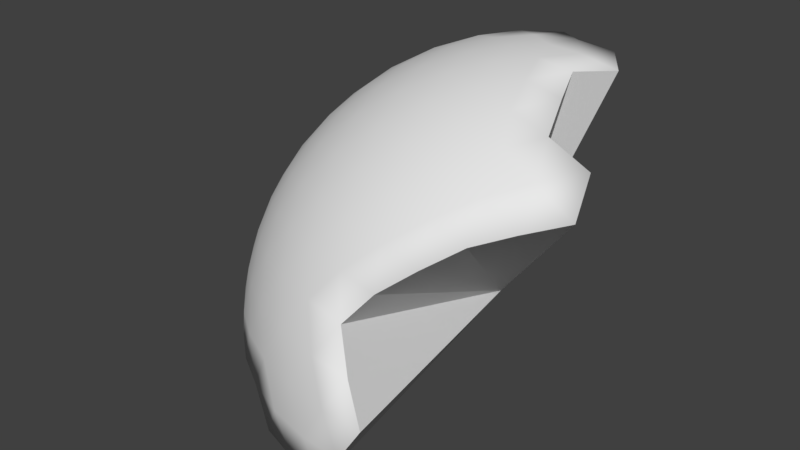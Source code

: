 # Source: snowballparticle.blend  (saved by Blender 2.79.0; exported with 4.5.12 LTS)
import bpy
from mathutils import Matrix  # noqa: F401  (used for matrix-valued properties, if any)

bpy.ops.wm.read_factory_settings(use_empty=True)
scene = bpy.context.scene
scene.name = 'Scene'

# ---- collections
col_collection_1 = bpy.data.collections.new('Collection 1'); scene.collection.children.link(col_collection_1)

# ---- materials (node trees are filled in below, after node groups)
mat_mat_snow = bpy.data.materials.new('mat_snow')
mat_mat_snow.alpha_threshold = 0.0
mat_mat_snow.use_transparent_shadow = False
mat_mat_snow.roughness = 0.5

# ---- material node trees

# ---- world
world_world = bpy.data.worlds.new('World'); scene.world = world_world
world_world.color = (0.05088, 0.05088, 0.05088)
world_world.use_sun_shadow = False
world_world.sun_shadow_jitter_overblur = 0.0
world_world.cycles.sampling_method = 'MANUAL'

# ---- meshes
me_icosphere = bpy.data.meshes.new('Icosphere')
me_icosphere.from_pydata([(-0.7236, -0.5257, 0.4472), (-0.09275, -0.05717, 0.1056), (0.0, 0.0, 1.0), (0.08028, -0.9883, 0.1299), (-8.759e-09, -1.0, -8.759e-09), (-0.08028, -0.9883, -0.1299), (-0.7945, -0.4906, 0.3577), (-0.8607, -0.4429, 0.2512), (-0.9151, -0.3817, 0.1299), (-0.9511, -0.309, -8.759e-09), (-0.9647, -0.229, -0.1299), (-0.5878, -0.809, 8.759e-09), (-0.6458, -0.7523, 0.1299), (-0.6872, -0.6817, 0.2512), (-0.7122, -0.604, 0.3577), (0.02964, -0.8642, 0.5023), (-0.1146, -0.8467, 0.5196), (-0.2629, -0.809, 0.5257), (-0.405, -0.7523, 0.5196), (-0.5319, -0.6817, 0.5023), (-0.6385, -0.604, 0.477), (-0.7718, -0.4205, 0.477), (-0.8127, -0.2952, 0.5023), (-0.8407, -0.1527, 0.5196), (-0.8506, 1.752e-08, 0.5257), (-0.8407, 0.1527, 0.5196), (0.03685, -0.1134, 0.9929), (0.07761, -0.2389, 0.9679), (0.1204, -0.3706, 0.921), (0.1625, -0.5, 0.8507), (0.2007, -0.6177, 0.7604), (0.2328, -0.7166, 0.6575), (0.2511, 0.0, 0.9679), (0.1192, 0.0, 0.9929), (-0.09647, -0.07009, 0.9929), (-0.2032, -0.1476, 0.9679), (-0.3153, -0.229, 0.921), (-0.4253, -0.309, 0.8507), (-0.5254, -0.3817, 0.7604), (-0.6095, -0.4429, 0.6575), (-0.6753, -0.4906, 0.5507), (-0.09647, 0.07009, 0.9929), (-0.2032, 0.1476, 0.9679), (-0.3153, 0.229, 0.921), (0.03685, 0.1134, 0.9929), (0.1662, 0.1207, 0.9787), (-0.06348, 0.1954, 0.9787), (-0.2054, 0.0, 0.9787), (-0.3229, 0.07819, 0.9432), (-0.3229, -0.07819, 0.9432), (-0.4414, 0.1604, 0.8829), (-0.4472, -1.567e-08, 0.8944), (-0.4414, -0.1604, 0.8829), (-0.5665, 0.08232, 0.8199), (-0.5665, -0.08232, 0.8199), (-0.5518, -0.2405, 0.7986), (-0.6708, 0.1625, 0.7236), (-0.6798, -1.662e-08, 0.7334), (-0.6708, -0.1625, 0.7236), (-0.6457, -0.3128, 0.6966), (-0.7725, 0.08018, 0.6299), (-0.7725, -0.08018, 0.6299), (-0.7534, -0.2346, 0.6143), (-0.719, -0.3731, 0.5863), (-0.06348, -0.1954, 0.9787), (-0.1741, -0.2829, 0.9432), (-0.02541, -0.3312, 0.9432), (-0.2889, -0.3703, 0.8829), (-0.1382, -0.4253, 0.8944), (0.0161, -0.4694, 0.8829), (-0.3993, -0.4504, 0.7986), (-0.2534, -0.5134, 0.8199), (-0.09678, -0.5642, 0.8199), (0.05825, -0.5991, 0.7986), (-0.497, -0.5175, 0.6966), (-0.3618, -0.5878, 0.7236), (-0.2101, -0.6466, 0.7334), (-0.05279, -0.6882, 0.7236), (0.09791, -0.7108, 0.6966), (-0.5771, -0.5685, 0.5863), (-0.4559, -0.644, 0.6143), (-0.315, -0.7099, 0.6299), (-0.1625, -0.7595, 0.6299), (-0.009708, -0.789, 0.6143), (0.1327, -0.7991, 0.5863), (0.1662, -0.1207, 0.9787), (0.2152, -0.253, 0.9432), (0.2629, -0.3892, 0.8829), (0.305, -0.5189, 0.7986), (0.41, -0.3996, 0.8199), (0.3386, -0.6326, 0.6966), (0.4472, -0.5257, 0.7236), (-0.9089, 0.08018, 0.4092), (-0.9867, 0.08232, 0.1401), (-0.96, -8.034e-08, 0.2801), (-0.9089, -0.08018, 0.4092), (-0.988, 0.07819, -0.133), (-1.0, -3.608e-07, 6.396e-07), (-0.9867, -0.08232, 0.1401), (-0.9472, -0.1625, 0.2764), (-0.8864, -0.2346, 0.3991), (-0.988, -0.07819, -0.133), (-0.9871, -0.1604, 1.457e-06), (-0.961, -0.2405, 0.1364), (-0.9118, -0.3128, 0.2661), (-0.846, -0.3731, 0.3809), (-0.6163, -0.6893, 0.3809), (-0.5792, -0.7705, 0.2661), (-0.497, -0.7705, 0.3991), (-0.5257, -0.8396, 0.1364), (-0.4472, -0.8506, 0.2764), (-0.3571, -0.8396, 0.4092), (-0.4575, -0.8892, -6.26e-07), (-0.3832, -0.913, 0.1401), (-0.2966, -0.913, 0.2801), (-0.2046, -0.8892, 0.4092), (-0.3797, -0.9155, -0.133), (-0.309, -0.9511, -7.872e-07), (-0.2266, -0.9639, 0.1401), (-0.1382, -0.9511, 0.2764), (-0.05082, -0.9155, 0.3991), (-0.2309, -0.9638, -0.133), (-0.1525, -0.9883, -4.943e-07), (-0.06821, -0.9883, 0.1364), (0.0157, -0.9638, 0.2661), (-0.7825, -0.5685, 0.2539), (-0.8453, -0.5175, 0.133), (-0.7534, -0.644, 0.133), (-0.8928, -0.4504, -4.545e-09), (-0.809, -0.5878, 4.016e-14), (-0.7043, -0.7099, 4.545e-09), (-0.9189, -0.3703, -0.1364), (-0.8467, -0.5134, -0.1401), (-0.7499, -0.6466, -0.1401)], [], [(0, 20, 40), (33, 44, 2), (32, 45, 33), (33, 45, 44), (44, 41, 2), (44, 46, 41), (46, 42, 41), (41, 34, 2), (42, 47, 41), (43, 48, 42), (41, 47, 34), (47, 35, 34), (42, 48, 47), (48, 49, 47), (47, 49, 35), (49, 36, 35), (43, 50, 48), (50, 51, 48), (48, 51, 49), (51, 52, 49), (49, 52, 36), (52, 37, 36), (50, 53, 51), (53, 54, 51), (51, 54, 52), (54, 55, 52), (52, 55, 37), (55, 38, 37), (56, 57, 53), (53, 57, 54), (57, 58, 54), (54, 58, 55), (58, 59, 55), (55, 59, 38), (59, 39, 38), (56, 60, 57), (60, 61, 57), (57, 61, 58), (61, 62, 58), (58, 62, 59), (62, 63, 59), (59, 63, 39), (63, 40, 39), (25, 24, 60), (60, 24, 61), (24, 23, 61), (61, 23, 62), (23, 22, 62), (62, 22, 63), (22, 21, 63), (63, 21, 40), (21, 0, 40), (34, 26, 2), (35, 64, 34), (36, 65, 35), (37, 67, 36), (38, 70, 37), (39, 74, 38), (40, 79, 39), (34, 64, 26), (64, 27, 26), (35, 65, 64), (65, 66, 64), (64, 66, 27), (66, 28, 27), (36, 67, 65), (67, 68, 65), (65, 68, 66), (68, 69, 66), (66, 69, 28), (69, 29, 28), (37, 70, 67), (70, 71, 67), (67, 71, 68), (71, 72, 68), (68, 72, 69), (72, 73, 69), (69, 73, 29), (73, 30, 29), (38, 74, 70), (74, 75, 70), (70, 75, 71), (75, 76, 71), (71, 76, 72), (76, 77, 72), (72, 77, 73), (77, 78, 73), (73, 78, 30), (78, 31, 30), (39, 79, 74), (79, 80, 74), (74, 80, 75), (80, 81, 75), (75, 81, 76), (81, 82, 76), (76, 82, 77), (82, 83, 77), (77, 83, 78), (83, 84, 78), (78, 84, 31), (40, 20, 79), (20, 19, 79), (79, 19, 80), (19, 18, 80), (80, 18, 81), (18, 17, 81), (81, 17, 82), (17, 16, 82), (82, 16, 83), (16, 15, 83), (83, 15, 84), (26, 33, 2), (27, 85, 26), (28, 86, 27), (29, 87, 28), (30, 88, 29), (31, 90, 30), (26, 85, 33), (85, 32, 33), (27, 86, 85), (28, 87, 86), (29, 88, 87), (88, 89, 87), (30, 90, 88), (90, 91, 88), (88, 91, 89), (92, 24, 25), (94, 95, 92), (92, 95, 24), (95, 23, 24), (97, 98, 93), (93, 98, 94), (98, 99, 94), (94, 99, 95), (99, 100, 95), (95, 100, 23), (100, 22, 23), (96, 101, 97), (101, 102, 97), (97, 102, 98), (102, 103, 98), (98, 103, 99), (103, 104, 99), (99, 104, 100), (104, 105, 100), (100, 105, 22), (105, 21, 22), (101, 10, 102), (10, 9, 102), (102, 9, 103), (9, 8, 103), (103, 8, 104), (8, 7, 104), (104, 7, 105), (7, 6, 105), (105, 6, 21), (6, 0, 21), (14, 20, 0), (13, 106, 14), (12, 107, 13), (11, 109, 12), (14, 106, 20), (106, 19, 20), (13, 107, 106), (107, 108, 106), (106, 108, 19), (108, 18, 19), (12, 109, 107), (109, 110, 107), (107, 110, 108), (110, 111, 108), (108, 111, 18), (111, 17, 18), (11, 112, 109), (112, 113, 109), (109, 113, 110), (113, 114, 110), (110, 114, 111), (114, 115, 111), (111, 115, 17), (115, 16, 17), (116, 117, 112), (112, 117, 113), (117, 118, 113), (113, 118, 114), (118, 119, 114), (114, 119, 115), (119, 120, 115), (115, 120, 16), (120, 15, 16), (116, 121, 117), (121, 122, 117), (117, 122, 118), (122, 123, 118), (118, 123, 119), (123, 124, 119), (119, 124, 120), (121, 5, 122), (5, 4, 122), (122, 4, 123), (4, 3, 123), (123, 3, 124), (94, 1, 93), (15, 1, 84), (4, 1, 3), (112, 1, 116), (25, 1, 92), (87, 1, 86), (93, 1, 97), (50, 1, 53), (121, 1, 5), (130, 1, 11), (116, 1, 121), (133, 1, 130), (101, 1, 10), (86, 1, 85), (44, 1, 46), (96, 1, 101), (46, 1, 42), (53, 1, 56), (90, 1, 91), (31, 1, 90), (120, 1, 15), (92, 1, 94), (89, 1, 87), (132, 1, 133), (45, 1, 44), (56, 1, 60), (32, 1, 45), (85, 1, 32), (97, 1, 96), (124, 1, 120), (60, 1, 25), (11, 1, 112), (6, 14, 0), (7, 125, 6), (8, 126, 7), (9, 128, 8), (10, 131, 9), (6, 125, 14), (125, 13, 14), (7, 126, 125), (126, 127, 125), (125, 127, 13), (127, 12, 13), (8, 128, 126), (128, 129, 126), (126, 129, 127), (129, 130, 127), (127, 130, 12), (130, 11, 12), (9, 131, 128), (131, 132, 128), (128, 132, 129), (132, 133, 129), (129, 133, 130), (131, 1, 132), (42, 1, 43), (43, 1, 50), (3, 1, 124), (10, 1, 131), (84, 1, 31), (5, 1, 4), (91, 1, 89)])
me_icosphere.polygons.foreach_set('use_smooth', [1, 1, 1, 1, 1, 1, 1, 1, 1, 1, 1, 1, 1, 1, 1, 1, 1, 1, 1, 1, 1, 1, 1, 1, 1, 1, 1, 1, 1, 1, 1, 1, 1, 1, 1, 1, 1, 1, 1, 1, 1, 1, 1, 1, 1, 1, 1, 1, 1, 1, 1, 1, 1, 1, 1, 1, 1, 1, 1, 1, 1, 1, 1, 1, 1, 1, 1, 1, 1, 1, 1, 1, 1, 1, 1, 1, 1, 1, 1, 1, 1, 1, 1, 1, 1, 1, 1, 1, 1, 1, 1, 1, 1, 1, 1, 1, 1, 1, 1, 1, 1, 1, 1, 1, 1, 1, 1, 1, 1, 1, 1, 1, 1, 1, 1, 1, 1, 1, 1, 1, 1, 1, 1, 1, 1, 1, 1, 1, 1, 1, 1, 1, 1, 1, 1, 1, 1, 1, 1, 1, 1, 1, 1, 1, 1, 1, 1, 1, 1, 1, 1, 1, 1, 1, 1, 1, 1, 1, 1, 1, 1, 1, 1, 1, 1, 1, 1, 1, 1, 1, 1, 1, 1, 1, 1, 1, 1, 1, 1, 1, 1, 1, 1, 1, 1, 1, 1, 1, 1, 1, 1, 1, 1, 1, 1, 1, 1, 1, 1, 1, 1, 1, 0, 0, 0, 0, 0, 0, 0, 0, 0, 0, 0, 0, 0, 0, 0, 0, 0, 0, 0, 0, 0, 0, 0, 0, 0, 0, 0, 0, 0, 0, 0, 0, 1, 1, 1, 1, 1, 1, 1, 1, 1, 1, 1, 1, 1, 1, 1, 1, 1, 1, 1, 1, 1, 1, 0, 0, 0, 0, 0, 0, 0, 0])
_uv = me_icosphere.uv_layers.new(name='UVMap')
_uv.uv.foreach_set('vector', [0.2096, 0.7005, 0.2323, 0.6917, 0.222, 0.7334, 0.5105, 0.8179, 0.5381, 0.8534, 0.4953, 0.8529, 0.5224, 0.7775, 0.5482, 0.8131, 0.5105, 0.8179, 0.5105, 0.8179, 0.5482, 0.8131, 0.5381, 0.8534, 0.5381, 0.8534, 0.5053, 0.8901, 0.4953, 0.8529, 0.5381, 0.8534, 0.5665, 0.8885, 0.5053, 0.8901, 0.5665, 0.8885, 0.5286, 0.931, 0.5053, 0.8901, 0.5053, 0.8901, 0.4536, 0.8669, 0.4953, 0.8529, 0.5286, 0.931, 0.4446, 0.908, 0.5053, 0.8901, 0.6225, 0.9691, 0.4169, 0.9529, 0.5286, 0.931, 0.5053, 0.8901, 0.4446, 0.908, 0.4536, 0.8669, 0.4446, 0.908, 0.4002, 0.8713, 0.4536, 0.8669, 0.5286, 0.931, 0.4169, 0.9529, 0.4446, 0.908, 0.4169, 0.9529, 0.3624, 0.9083, 0.4446, 0.908, 0.4446, 0.908, 0.3624, 0.9083, 0.4002, 0.8713, 0.3624, 0.9083, 0.3441, 0.8613, 0.4002, 0.8713, 0.6225, 0.9691, 0.1691, 0.9831, 0.4169, 0.9529, 0.1691, 0.9831, 0.2763, 0.9366, 0.4169, 0.9529, 0.4169, 0.9529, 0.2763, 0.9366, 0.3624, 0.9083, 0.2763, 0.9366, 0.2914, 0.8859, 0.3624, 0.9083, 0.3624, 0.9083, 0.2914, 0.8859, 0.3441, 0.8613, 0.2914, 0.8859, 0.2972, 0.8374, 0.3441, 0.8613, 0.1691, 0.9831, 0.1463, 0.9322, 0.2763, 0.9366, 0.1463, 0.9322, 0.2162, 0.8944, 0.2763, 0.9366, 0.2763, 0.9366, 0.2162, 0.8944, 0.2914, 0.8859, 0.2162, 0.8944, 0.2469, 0.8492, 0.2914, 0.8859, 0.2914, 0.8859, 0.2469, 0.8492, 0.2972, 0.8374, 0.2469, 0.8492, 0.263, 0.8048, 0.2972, 0.8374, 0.07099, 0.8975, 0.143, 0.8798, 0.1463, 0.9322, 0.1463, 0.9322, 0.143, 0.8798, 0.2162, 0.8944, 0.143, 0.8798, 0.1911, 0.8463, 0.2162, 0.8944, 0.2162, 0.8944, 0.1911, 0.8463, 0.2469, 0.8492, 0.1911, 0.8463, 0.2204, 0.8073, 0.2469, 0.8492, 0.2469, 0.8492, 0.2204, 0.8073, 0.263, 0.8048, 0.2204, 0.8073, 0.239, 0.7688, 0.263, 0.8048, 0.07099, 0.8975, 0.09305, 0.8491, 0.143, 0.8798, 0.09305, 0.8491, 0.1416, 0.8287, 0.143, 0.8798, 0.143, 0.8798, 0.1416, 0.8287, 0.1911, 0.8463, 0.1416, 0.8287, 0.178, 0.799, 0.1911, 0.8463, 0.1911, 0.8463, 0.178, 0.799, 0.2204, 0.8073, 0.178, 0.799, 0.2037, 0.7658, 0.2204, 0.8073, 0.2204, 0.8073, 0.2037, 0.7658, 0.239, 0.7688, 0.2037, 0.7658, 0.222, 0.7334, 0.239, 0.7688, 0.06257, 0.813, 0.1044, 0.8018, 0.09305, 0.8491, 0.09305, 0.8491, 0.1044, 0.8018, 0.1416, 0.8287, 0.1044, 0.8018, 0.1409, 0.7813, 0.1416, 0.8287, 0.1416, 0.8287, 0.1409, 0.7813, 0.178, 0.799, 0.1409, 0.7813, 0.17, 0.7554, 0.178, 0.799, 0.178, 0.799, 0.17, 0.7554, 0.2037, 0.7658, 0.17, 0.7554, 0.1924, 0.7276, 0.2037, 0.7658, 0.2037, 0.7658, 0.1924, 0.7276, 0.222, 0.7334, 0.1924, 0.7276, 0.2096, 0.7005, 0.222, 0.7334, 0.4536, 0.8669, 0.469, 0.8245, 0.4953, 0.8529, 0.4002, 0.8713, 0.4291, 0.8318, 0.4536, 0.8669, 0.3441, 0.8613, 0.3834, 0.8292, 0.4002, 0.8713, 0.2972, 0.8374, 0.3385, 0.8143, 0.3441, 0.8613, 0.263, 0.8048, 0.3005, 0.7888, 0.2972, 0.8374, 0.239, 0.7688, 0.271, 0.7572, 0.263, 0.8048, 0.222, 0.7334, 0.2488, 0.7238, 0.239, 0.7688, 0.4536, 0.8669, 0.4291, 0.8318, 0.469, 0.8245, 0.4291, 0.8318, 0.4476, 0.7894, 0.469, 0.8245, 0.4002, 0.8713, 0.3834, 0.8292, 0.4291, 0.8318, 0.3834, 0.8292, 0.411, 0.7901, 0.4291, 0.8318, 0.4291, 0.8318, 0.411, 0.7901, 0.4476, 0.7894, 0.411, 0.7901, 0.4304, 0.7487, 0.4476, 0.7894, 0.3441, 0.8613, 0.3385, 0.8143, 0.3834, 0.8292, 0.3385, 0.8143, 0.372, 0.7816, 0.3834, 0.8292, 0.3834, 0.8292, 0.372, 0.7816, 0.411, 0.7901, 0.372, 0.7816, 0.3974, 0.7436, 0.411, 0.7901, 0.411, 0.7901, 0.3974, 0.7436, 0.4304, 0.7487, 0.3974, 0.7436, 0.4166, 0.7045, 0.4304, 0.7487, 0.2972, 0.8374, 0.3005, 0.7888, 0.3385, 0.8143, 0.3005, 0.7888, 0.3348, 0.7634, 0.3385, 0.8143, 0.3385, 0.8143, 0.3348, 0.7634, 0.372, 0.7816, 0.3348, 0.7634, 0.3637, 0.7309, 0.372, 0.7816, 0.372, 0.7816, 0.3637, 0.7309, 0.3974, 0.7436, 0.3637, 0.7309, 0.387, 0.6951, 0.3974, 0.7436, 0.3974, 0.7436, 0.387, 0.6951, 0.4166, 0.7045, 0.387, 0.6951, 0.4054, 0.6595, 0.4166, 0.7045, 0.263, 0.8048, 0.271, 0.7572, 0.3005, 0.7888, 0.271, 0.7572, 0.3028, 0.7377, 0.3005, 0.7888, 0.3005, 0.7888, 0.3028, 0.7377, 0.3348, 0.7634, 0.3028, 0.7377, 0.3321, 0.7111, 0.3348, 0.7634, 0.3348, 0.7634, 0.3321, 0.7111, 0.3637, 0.7309, 0.3321, 0.7111, 0.3576, 0.6799, 0.3637, 0.7309, 0.3637, 0.7309, 0.3576, 0.6799, 0.387, 0.6951, 0.3576, 0.6799, 0.3788, 0.6473, 0.387, 0.6951, 0.387, 0.6951, 0.3788, 0.6473, 0.4054, 0.6595, 0.3788, 0.6473, 0.3963, 0.6159, 0.4054, 0.6595, 0.239, 0.7688, 0.2488, 0.7238, 0.271, 0.7572, 0.2488, 0.7238, 0.2769, 0.7082, 0.271, 0.7572, 0.271, 0.7572, 0.2769, 0.7082, 0.3028, 0.7377, 0.2769, 0.7082, 0.3045, 0.6865, 0.3028, 0.7377, 0.3028, 0.7377, 0.3045, 0.6865, 0.3321, 0.7111, 0.3045, 0.6865, 0.3301, 0.6601, 0.3321, 0.7111, 0.3321, 0.7111, 0.3301, 0.6601, 0.3576, 0.6799, 0.3301, 0.6601, 0.3528, 0.6313, 0.3576, 0.6799, 0.3576, 0.6799, 0.3528, 0.6313, 0.3788, 0.6473, 0.3528, 0.6313, 0.3723, 0.6026, 0.3788, 0.6473, 0.3788, 0.6473, 0.3723, 0.6026, 0.3963, 0.6159, 0.222, 0.7334, 0.2323, 0.6917, 0.2488, 0.7238, 0.2323, 0.6917, 0.2566, 0.6783, 0.2488, 0.7238, 0.2488, 0.7238, 0.2566, 0.6783, 0.2769, 0.7082, 0.2566, 0.6783, 0.2815, 0.6601, 0.2769, 0.7082, 0.2769, 0.7082, 0.2815, 0.6601, 0.3045, 0.6865, 0.2815, 0.6601, 0.3058, 0.6378, 0.3045, 0.6865, 0.3045, 0.6865, 0.3058, 0.6378, 0.3301, 0.6601, 0.3058, 0.6378, 0.3285, 0.6128, 0.3301, 0.6601, 0.3301, 0.6601, 0.3285, 0.6128, 0.3528, 0.6313, 0.3285, 0.6128, 0.3489, 0.5871, 0.3528, 0.6313, 0.3528, 0.6313, 0.3489, 0.5871, 0.3723, 0.6026, 0.469, 0.8245, 0.5105, 0.8179, 0.4953, 0.8529, 0.4476, 0.7894, 0.4858, 0.7878, 0.469, 0.8245, 0.4304, 0.7487, 0.4647, 0.7507, 0.4476, 0.7894, 0.4166, 0.7045, 0.4471, 0.7085, 0.4304, 0.7487, 0.4054, 0.6595, 0.4324, 0.6636, 0.4166, 0.7045, 0.3963, 0.6159, 0.4202, 0.6189, 0.4054, 0.6595, 0.469, 0.8245, 0.4858, 0.7878, 0.5105, 0.8179, 0.4858, 0.7878, 0.5224, 0.7775, 0.5105, 0.8179, 0.4476, 0.7894, 0.4647, 0.7507, 0.4858, 0.7878, 0.4304, 0.7487, 0.4471, 0.7085, 0.4647, 0.7507, 0.4166, 0.7045, 0.4324, 0.6636, 0.4471, 0.7085, 0.4324, 0.6636, 0.4618, 0.6637, 0.4471, 0.7085, 0.4054, 0.6595, 0.4202, 0.6189, 0.4324, 0.6636, 0.4202, 0.6189, 0.4467, 0.6193, 0.4324, 0.6636, 0.4324, 0.6636, 0.4467, 0.6193, 0.4618, 0.6637, 0.07584, 0.7685, 0.1044, 0.8018, 0.06257, 0.813, 0.08612, 0.7196, 0.1118, 0.754, 0.07584, 0.7685, 0.07584, 0.7685, 0.1118, 0.754, 0.1044, 0.8018, 0.1118, 0.754, 0.1409, 0.7813, 0.1044, 0.8018, 0.07389, 0.6316, 0.09425, 0.6688, 0.06428, 0.6807, 0.06428, 0.6807, 0.09425, 0.6688, 0.08612, 0.7196, 0.09425, 0.6688, 0.1175, 0.7034, 0.08612, 0.7196, 0.08612, 0.7196, 0.1175, 0.7034, 0.1118, 0.754, 0.1175, 0.7034, 0.1431, 0.7328, 0.1118, 0.754, 0.1118, 0.754, 0.1431, 0.7328, 0.1409, 0.7813, 0.1431, 0.7328, 0.17, 0.7554, 0.1409, 0.7813, 0.05645, 0.5947, 0.08186, 0.5846, 0.07389, 0.6316, 0.08186, 0.5846, 0.1008, 0.6191, 0.07389, 0.6316, 0.07389, 0.6316, 0.1008, 0.6191, 0.09425, 0.6688, 0.1008, 0.6191, 0.122, 0.6527, 0.09425, 0.6688, 0.09425, 0.6688, 0.122, 0.6527, 0.1175, 0.7034, 0.122, 0.6527, 0.1449, 0.683, 0.1175, 0.7034, 0.1175, 0.7034, 0.1449, 0.683, 0.1431, 0.7328, 0.1449, 0.683, 0.1687, 0.7082, 0.1431, 0.7328, 0.1431, 0.7328, 0.1687, 0.7082, 0.17, 0.7554, 0.1687, 0.7082, 0.1924, 0.7276, 0.17, 0.7554, 0.08186, 0.5846, 0.1062, 0.5729, 0.1008, 0.6191, 0.1062, 0.5729, 0.1256, 0.6044, 0.1008, 0.6191, 0.1008, 0.6191, 0.1256, 0.6044, 0.122, 0.6527, 0.1256, 0.6044, 0.1463, 0.6345, 0.122, 0.6527, 0.122, 0.6527, 0.1463, 0.6345, 0.1449, 0.683, 0.1463, 0.6345, 0.1676, 0.6611, 0.1449, 0.683, 0.1449, 0.683, 0.1676, 0.6611, 0.1687, 0.7082, 0.1676, 0.6611, 0.189, 0.6832, 0.1687, 0.7082, 0.1687, 0.7082, 0.189, 0.6832, 0.1924, 0.7276, 0.189, 0.6832, 0.2096, 0.7005, 0.1924, 0.7276, 0.2122, 0.6628, 0.2323, 0.6917, 0.2096, 0.7005, 0.2148, 0.6202, 0.2347, 0.6504, 0.2122, 0.6628, 0.2173, 0.5739, 0.237, 0.6042, 0.2148, 0.6202, 0.2197, 0.5253, 0.2393, 0.5546, 0.2173, 0.5739, 0.2122, 0.6628, 0.2347, 0.6504, 0.2323, 0.6917, 0.2347, 0.6504, 0.2566, 0.6783, 0.2323, 0.6917, 0.2148, 0.6202, 0.237, 0.6042, 0.2347, 0.6504, 0.237, 0.6042, 0.2587, 0.6337, 0.2347, 0.6504, 0.2347, 0.6504, 0.2587, 0.6337, 0.2566, 0.6783, 0.2587, 0.6337, 0.2815, 0.6601, 0.2566, 0.6783, 0.2173, 0.5739, 0.2393, 0.5546, 0.237, 0.6042, 0.2393, 0.5546, 0.2607, 0.5845, 0.237, 0.6042, 0.237, 0.6042, 0.2607, 0.5845, 0.2587, 0.6337, 0.2607, 0.5845, 0.2831, 0.6129, 0.2587, 0.6337, 0.2587, 0.6337, 0.2831, 0.6129, 0.2815, 0.6601, 0.2831, 0.6129, 0.3058, 0.6378, 0.2815, 0.6601, 0.2197, 0.5253, 0.2416, 0.5037, 0.2393, 0.5546, 0.2416, 0.5037, 0.2626, 0.5327, 0.2393, 0.5546, 0.2393, 0.5546, 0.2626, 0.5327, 0.2607, 0.5845, 0.2626, 0.5327, 0.2847, 0.5619, 0.2607, 0.5845, 0.2607, 0.5845, 0.2847, 0.5619, 0.2831, 0.6129, 0.2847, 0.5619, 0.3069, 0.5891, 0.2831, 0.6129, 0.2831, 0.6129, 0.3069, 0.5891, 0.3058, 0.6378, 0.3069, 0.5891, 0.3285, 0.6128, 0.3058, 0.6378, 0.2437, 0.4541, 0.2645, 0.4809, 0.2416, 0.5037, 0.2416, 0.5037, 0.2645, 0.4809, 0.2626, 0.5327, 0.2645, 0.4809, 0.2862, 0.5095, 0.2626, 0.5327, 0.2626, 0.5327, 0.2862, 0.5095, 0.2847, 0.5619, 0.2862, 0.5095, 0.308, 0.5379, 0.2847, 0.5619, 0.2847, 0.5619, 0.308, 0.5379, 0.3069, 0.5891, 0.308, 0.5379, 0.3292, 0.5642, 0.3069, 0.5891, 0.3069, 0.5891, 0.3292, 0.5642, 0.3285, 0.6128, 0.3292, 0.5642, 0.3489, 0.5871, 0.3285, 0.6128, 0.2437, 0.4541, 0.2663, 0.4317, 0.2645, 0.4809, 0.2663, 0.4317, 0.2877, 0.4585, 0.2645, 0.4809, 0.2645, 0.4809, 0.2877, 0.4585, 0.2862, 0.5095, 0.2877, 0.4585, 0.3091, 0.4867, 0.2862, 0.5095, 0.2862, 0.5095, 0.3091, 0.4867, 0.308, 0.5379, 0.3091, 0.4867, 0.3298, 0.5144, 0.308, 0.5379, 0.308, 0.5379, 0.3298, 0.5144, 0.3292, 0.5642, 0.2663, 0.4317, 0.2891, 0.4112, 0.2877, 0.4585, 0.2891, 0.4112, 0.3101, 0.438, 0.2877, 0.4585, 0.2877, 0.4585, 0.3101, 0.438, 0.3091, 0.4867, 0.3101, 0.438, 0.3304, 0.4658, 0.3091, 0.4867, 0.3091, 0.4867, 0.3304, 0.4658, 0.3298, 0.5144, 0.08612, 0.7196, 0.08612, 0.7196, 0.06428, 0.6807, 0.3489, 0.5871, 0.3489, 0.5871, 0.3723, 0.6026, 0.3101, 0.438, 0.3101, 0.438, 0.3304, 0.4658, 0.2416, 0.5037, 0.2416, 0.5037, 0.2437, 0.4541, 0.06257, 0.813, 0.06257, 0.813, 0.07584, 0.7685, 0.4471, 0.7085, 0.4471, 0.7085, 0.4647, 0.7507, 0.06428, 0.6807, 0.06428, 0.6807, 0.07389, 0.6316, 0.1691, 0.9831, 0.1691, 0.9831, 0.1463, 0.9322, 0.2663, 0.4317, 0.2663, 0.4317, 0.2891, 0.4112, 0.1976, 0.5465, 0.1976, 0.5465, 0.2197, 0.5253, 0.2437, 0.4541, 0.2437, 0.4541, 0.2663, 0.4317, 0.1769, 0.5161, 0.1769, 0.5161, 0.1976, 0.5465, 0.08186, 0.5846, 0.08186, 0.5846, 0.1062, 0.5729, 0.4647, 0.7507, 0.4647, 0.7507, 0.4858, 0.7878, 0.5381, 0.8534, 0.5381, 0.8534, 0.5665, 0.8885, 0.05645, 0.5947, 0.05645, 0.5947, 0.08186, 0.5846, 0.5665, 0.8885, 0.5665, 0.8885, 0.5286, 0.931, 0.1463, 0.9322, 0.1463, 0.9322, 0.07099, 0.8975, 0.4202, 0.6189, 0.4202, 0.6189, 0.4467, 0.6193, 0.3963, 0.6159, 0.3963, 0.6159, 0.4202, 0.6189, 0.3292, 0.5642, 0.3292, 0.5642, 0.3489, 0.5871, 0.07584, 0.7685, 0.07584, 0.7685, 0.08612, 0.7196, 0.4618, 0.6637, 0.4618, 0.6637, 0.4471, 0.7085, 0.1527, 0.5368, 0.1527, 0.5368, 0.1769, 0.5161, 0.5482, 0.8131, 0.5482, 0.8131, 0.5381, 0.8534, 0.07099, 0.8975, 0.07099, 0.8975, 0.09305, 0.8491, 0.5224, 0.7775, 0.5224, 0.7775, 0.5482, 0.8131, 0.4858, 0.7878, 0.4858, 0.7878, 0.5224, 0.7775, 0.07389, 0.6316, 0.07389, 0.6316, 0.05645, 0.5947, 0.3298, 0.5144, 0.3298, 0.5144, 0.3292, 0.5642, 0.09305, 0.8491, 0.09305, 0.8491, 0.06257, 0.813, 0.2197, 0.5253, 0.2197, 0.5253, 0.2416, 0.5037, 0.189, 0.6832, 0.2122, 0.6628, 0.2096, 0.7005, 0.1676, 0.6611, 0.1919, 0.642, 0.189, 0.6832, 0.1463, 0.6345, 0.1708, 0.6167, 0.1676, 0.6611, 0.1256, 0.6044, 0.1495, 0.5875, 0.1463, 0.6345, 0.1062, 0.5729, 0.1288, 0.5561, 0.1256, 0.6044, 0.189, 0.6832, 0.1919, 0.642, 0.2122, 0.6628, 0.1919, 0.642, 0.2148, 0.6202, 0.2122, 0.6628, 0.1676, 0.6611, 0.1708, 0.6167, 0.1919, 0.642, 0.1708, 0.6167, 0.1948, 0.596, 0.1919, 0.642, 0.1919, 0.642, 0.1948, 0.596, 0.2148, 0.6202, 0.1948, 0.596, 0.2173, 0.5739, 0.2148, 0.6202, 0.1463, 0.6345, 0.1495, 0.5875, 0.1708, 0.6167, 0.1495, 0.5875, 0.1739, 0.5677, 0.1708, 0.6167, 0.1708, 0.6167, 0.1739, 0.5677, 0.1948, 0.596, 0.1739, 0.5677, 0.1976, 0.5465, 0.1948, 0.596, 0.1948, 0.596, 0.1976, 0.5465, 0.2173, 0.5739, 0.1976, 0.5465, 0.2197, 0.5253, 0.2173, 0.5739, 0.1256, 0.6044, 0.1288, 0.5561, 0.1495, 0.5875, 0.1288, 0.5561, 0.1527, 0.5368, 0.1495, 0.5875, 0.1495, 0.5875, 0.1527, 0.5368, 0.1739, 0.5677, 0.1527, 0.5368, 0.1769, 0.5161, 0.1739, 0.5677, 0.1739, 0.5677, 0.1769, 0.5161, 0.1976, 0.5465, 0.1288, 0.5561, 0.1288, 0.5561, 0.1527, 0.5368, 0.5286, 0.931, 0.5286, 0.931, 0.6225, 0.9691, 0.6225, 0.9691, 0.6225, 0.9691, 0.1691, 0.9831, 0.3304, 0.4658, 0.3304, 0.4658, 0.3298, 0.5144, 0.1062, 0.5729, 0.1062, 0.5729, 0.1288, 0.5561, 0.3723, 0.6026, 0.3723, 0.6026, 0.3963, 0.6159, 0.2891, 0.4112, 0.2891, 0.4112, 0.3101, 0.438, 0.4467, 0.6193, 0.4467, 0.6193, 0.4618, 0.6637])
me_icosphere.materials.append(mat_mat_snow)
me_icosphere.use_remesh_preserve_volume = False
me_icosphere.use_remesh_preserve_attributes = False
me_icosphere.use_mirror_vertex_groups = False
me_icosphere.update()

# ---- objects
ob_icosphere = bpy.data.objects.new('Icosphere', me_icosphere)

# ---- transforms, parenting, visibility, modifiers, constraints
ob_icosphere.location = (0.0, 0.0, 0.0)
ob_icosphere.lineart.crease_threshold = 0.0

# ---- collection membership
col_collection_1.objects.link(ob_icosphere)

# ---- scene / render settings (as saved in the file)
scene.frame_start = 1; scene.frame_end = 250; scene.frame_set(1)
scene.render.engine = 'BLENDER_EEVEE_NEXT'
scene.render.resolution_percentage = 50
scene.render.dither_intensity = 0.0
scene.cycles.use_denoising = False
scene.cycles.samples = 128
scene.cycles.sampling_pattern = 'TABULATED_SOBOL'
scene.cycles.use_adaptive_sampling = False
scene.cycles.use_light_tree = False
scene.cycles.blur_glossy = 0.0
scene.cycles.sample_clamp_indirect = 0.0
scene.view_settings.view_transform = 'Standard'
bpy.context.view_layer.update()

# ---- added for rendering (the .blend has no active camera and no usable light): camera, sun
cam_auto = bpy.data.cameras.new('AutoCamera')
cam_auto.lens = 50.0
cam_auto.sensor_width = 36.0
cam_auto.clip_end = 1000.0
ob_auto_camera = bpy.data.objects.new('AutoCamera', cam_auto)
scene.collection.objects.link(ob_auto_camera)
ob_auto_camera.location = (1.77266, -2.84434, 2.06921)
ob_auto_camera.rotation_euler = (1.09748, -7.21219e-08, 0.694738)
scene.camera = ob_auto_camera
light_auto_sun = bpy.data.lights.new('AutoSun', 'SUN')
light_auto_sun.energy = 3.0
light_auto_sun.angle = 0.0523599
ob_auto_sun = bpy.data.objects.new('AutoSun', light_auto_sun)
scene.collection.objects.link(ob_auto_sun)
ob_auto_sun.rotation_euler = (0.872665, 0.174533, 0.523599)
bpy.context.view_layer.update()
